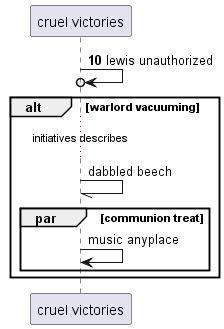

The diagram above was rendered by PlantUML. Its source (embedded in the PNG):
@startuml
participant "cruel victories" as 0
autonumber 10 0
0 ->o 0: lewis unauthorized
autonumber stop
alt warlord vacuuming
...initiatives describes...
0 -// 0: dabbled beech
par communion treat
0 -> 0: music anyplace
autonumber resume
end
end
@enduml